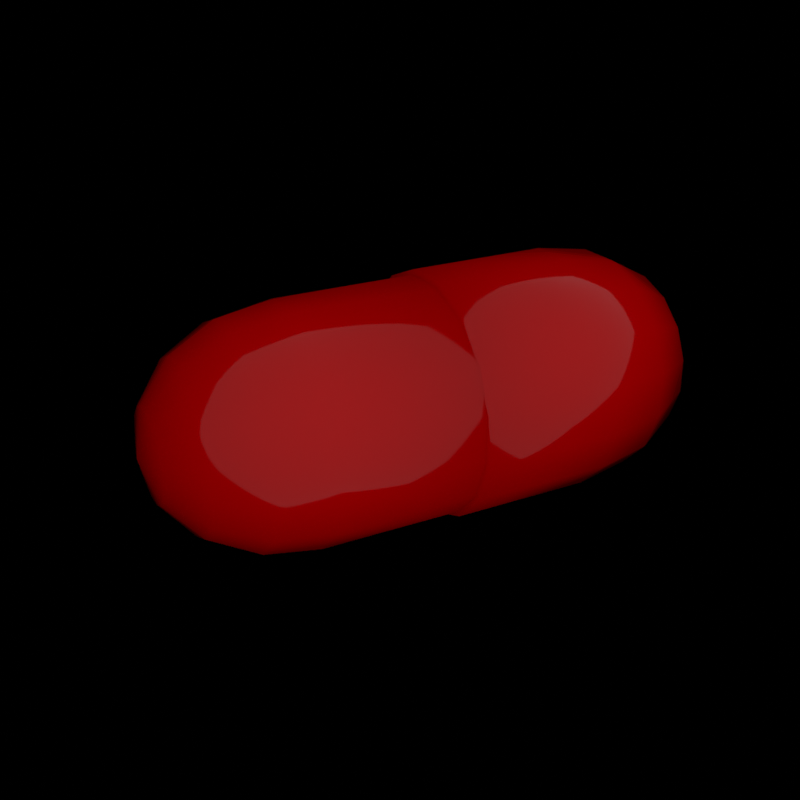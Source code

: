 # Source: pill_render.blend  (saved by Blender 3.6.13; exported with 4.5.12 LTS)
import bpy
from mathutils import Matrix  # noqa: F401  (used for matrix-valued properties, if any)

bpy.ops.wm.read_factory_settings(use_empty=True)
scene = bpy.context.scene
scene.name = 'Scene'

# ---- collections
col_collection = bpy.data.collections.new('Collection'); scene.collection.children.link(col_collection)

# ---- materials (node trees are filled in below, after node groups)
mat_pill_002 = bpy.data.materials.new('pill.002')
mat_pill_002.use_transparent_shadow = False
mat_pill_002.diffuse_color = (0.5882, 0.5882, 0.5882, 1.0)
mat_pill_002.roughness = 0.0
mat_pill_002.specular_intensity = 1.0
mat_pill_002.metallic = 0.3

# ---- material node trees
mat_pill_002.use_nodes = True; mat_pill_002.node_tree.nodes.clear()
_N = mat_pill_002.node_tree.nodes; _L = mat_pill_002.node_tree.links
n0 = _N.new('ShaderNodeBsdfPrincipled'); n0.name = 'Principled BSDF'; n0.location = (10, 300)
n0.distribution = 'GGX'
n0.subsurface_method = 'RANDOM_WALK_SKIN'
n0.inputs[0].default_value = (0.3931, 0.0, 0.0005543, 1.0)
n0.inputs[2].default_value = 0.06349
n0.inputs[3].default_value = 1.45
n0.inputs[13].default_value = 0.2143
n0.inputs[27].default_value = (0.0, 0.0, 0.0, 1.0)
n0.inputs[28].default_value = 1.0
n1 = _N.new('ShaderNodeOutputMaterial'); n1.name = 'Material Output'; n1.location = (300, 300)
n2 = _N.new('ShaderNodeNormalMap'); n2.name = 'Normal Map'; n2.location = (-300, -300)
n2.label = 'Normal/Map'
_L.new(n0.outputs[0], n1.inputs[0])
_L.new(n2.outputs[0], n0.inputs[5])
n1.is_active_output = True

# ---- world
world_world = bpy.data.worlds.new('World'); scene.world = world_world
world_world.use_nodes = True; world_world.node_tree.nodes.clear()
_N = world_world.node_tree.nodes; _L = world_world.node_tree.links
n0 = _N.new('ShaderNodeOutputWorld'); n0.name = 'World Output'; n0.location = (300, 300)
n1 = _N.new('ShaderNodeBackground'); n1.name = 'Background'; n1.location = (10, 300)
n1.inputs[0].default_value = (0.0, 0.0, 0.0, 1.0)
_L.new(n1.outputs[0], n0.inputs[0])
n0.is_active_output = True
world_world.color = (0.05088, 0.05088, 0.05088)
world_world.use_sun_shadow = False
world_world.sun_shadow_jitter_overblur = 0.0

# ---- cameras
cam_camera_001 = bpy.data.cameras.new('Camera.001')
cam_camera_001.show_background_images = True

# ---- lights
light_area = bpy.data.lights.new('Area', 'AREA')
light_area.transmission_factor = 0.0
light_area.energy = 13.35
light_area.shadow_maximum_resolution = 0.006
light_area.use_absolute_resolution = True
light_area.size = 1.0
light_area.size_y = 1.0

# ---- meshes
me_mesh = bpy.data.meshes.new('Mesh')
me_mesh.from_pydata([(117.5, 70.68, -7.322), (61.65, 103.0, 8e-06), (1.144, 99.23, -19.13), (1.146, 103.0, 8e-06), (1.145, 101.1, -19.91), (-103.9, 87.08, -14.08), (-117.5, 71.48, -7.621), (-122.3, 53.08, 0.0), (117.5, 66.53, -13.53), (104.4, 78.01, -25.0), (84.79, 85.68, -32.66), (1.139, 89.84, -36.8), (84.78, 70.69, -42.68), (1.131, 72.17, -46.19), (-83.48, 71.47, -44.44), (-117.6, 60.7, -18.4), (1.122, 53.04, -50.0), (104.4, 39.48, -32.66), (84.77, 35.33, -42.68), (1.113, 33.91, -46.19), (1.113, 33.12, -48.08), (-59.63, 33.14, -48.08), (-103.9, 38.99, -34.0), (104.4, 28.01, -25.0), (61.61, 17.66, -35.36), (1.105, 16.24, -36.8), (104.4, 20.34, -13.53), (84.75, 10.33, -17.68), (-117.6, 34.68, -7.621), (104.4, 17.65, -6e-06), (61.6, 3.02, -8e-06), (1.098, 3.039, -8e-06), (-59.65, 1.021, -8e-06), (-83.51, 4.963, -8e-06), (-103.9, 16.27, -6e-06), (1.099, 4.961, 19.91), (-59.64, 4.982, 19.91), (1.105, 17.68, 35.36), (-103.9, 27.05, 26.02), (1.113, 33.12, 48.08), (-117.6, 45.46, 18.4), (84.77, 53.01, 46.19), (1.122, 53.04, 50.0), (-83.49, 53.07, 48.1), (-103.9, 53.07, 36.8), (-117.6, 53.08, 19.91), (104.4, 66.54, 32.66), (61.63, 72.15, 46.19), (-103.9, 67.16, 34.0), (104.4, 78.01, 25.0), (-83.47, 87.08, 34.01), (61.64, 99.21, 19.13), (1.144, 99.23, 19.13), (117.5, 72.14, 3e-06), (122.1, 53.0, 0.0), (104.4, 85.67, -13.53), (104.4, 88.36, 6e-06), (84.79, 95.69, -17.68), (84.8, 99.21, 8e-06), (61.64, 99.21, -19.13), (-59.6, 101.1, -19.91), (-59.6, 105.1, 8e-06), (1.146, 105.1, 8e-06), (-83.47, 97.51, -18.41), (-83.47, 101.2, 8e-06), (-103.9, 89.88, 6e-06), (-117.5, 72.99, 3e-06), (61.64, 88.38, -35.36), (1.139, 88.39, -35.36), (-59.6, 89.85, -36.8), (-83.47, 87.08, -34.01), (-103.9, 79.1, -26.02), (-117.5, 67.16, -14.08), (117.5, 60.32, -17.68), (104.4, 66.54, -32.66), (61.63, 72.15, -46.19), (1.131, 72.95, -48.08), (-59.61, 72.97, -48.08), (-103.9, 67.16, -34.0), (117.5, 53.0, -19.13), (104.4, 53.01, -35.36), (84.77, 53.01, -46.19), (61.62, 53.02, -50.0), (1.122, 53.04, -52.04), (-59.62, 53.06, -52.04), (-83.49, 53.07, -48.1), (-103.9, 53.07, -36.8), (-117.6, 53.08, -19.91), (117.5, 45.68, -17.68), (61.61, 33.89, -46.19), (-83.5, 34.66, -44.44), (-117.6, 45.46, -18.4), (117.5, 39.47, -13.53), (84.76, 20.35, -32.66), (1.105, 17.68, -35.36), (-59.64, 16.26, -36.8), (-83.5, 19.05, -34.01), (-103.9, 27.05, -26.02), (-117.6, 39.0, -14.08), (117.5, 35.32, -7.322), (61.6, 6.826, -19.13), (1.1, 6.845, -19.13), (1.099, 4.961, -19.91), (-59.64, 4.982, -19.91), (-83.51, 8.625, -18.41), (-103.9, 19.07, -14.08), (117.5, 33.87, -3e-06), (84.75, 6.818, -8e-06), (1.097, 1.0, -8e-06), (-117.6, 33.16, -3e-06), (117.5, 35.32, 7.322), (104.4, 20.34, 13.53), (84.75, 10.33, 17.68), (61.6, 6.826, 19.13), (1.1, 6.845, 19.13), (-83.51, 8.625, 18.41), (-103.9, 19.07, 14.08), (-117.6, 34.68, 7.621), (117.5, 39.47, 13.53), (104.4, 28.01, 25.0), (84.76, 20.35, 32.66), (61.61, 17.66, 35.36), (1.105, 16.24, 36.8), (-59.64, 16.26, 36.8), (-83.5, 19.05, 34.01), (-117.6, 39.0, 14.08), (117.5, 45.68, 17.68), (104.4, 39.48, 32.66), (84.77, 35.33, 42.68), (61.61, 33.89, 46.19), (1.113, 33.9, 46.19), (-59.63, 33.14, 48.08), (-83.5, 34.66, 44.44), (-103.9, 38.99, 34.0), (117.5, 53.0, 19.13), (104.4, 53.01, 35.36), (61.62, 53.02, 50.0), (1.122, 53.04, 52.04), (-59.62, 53.06, 52.04), (117.5, 60.32, 17.68), (84.78, 70.69, 42.68), (1.131, 72.17, 46.19), (1.131, 72.95, 48.08), (-59.61, 72.97, 48.08), (-83.48, 71.47, 44.44), (-117.6, 60.7, 18.4), (117.5, 66.53, 13.53), (84.79, 85.68, 32.66), (61.64, 88.38, 35.36), (1.139, 88.39, 35.36), (1.139, 89.84, 36.8), (-59.6, 89.85, 36.8), (-103.9, 79.1, 26.02), (-117.5, 67.16, 14.08), (117.5, 70.68, 7.322), (104.4, 85.67, 13.53), (84.79, 95.69, 17.68), (1.145, 101.1, 19.91), (-59.6, 101.1, 19.91), (-83.47, 97.51, 18.41), (-103.9, 87.08, 14.08), (-117.5, 71.48, 7.621)], [], [(0, 53, 54), (155, 154, 53, 56), (160, 159, 64, 65), (159, 158, 61, 64), (103, 102, 108, 32), (158, 157, 62, 61), (50, 151, 158, 159), (152, 50, 159, 160), (161, 160, 65, 66), (6, 7, 66), (8, 0, 54), (49, 146, 154, 155), (156, 155, 56, 58), (148, 147, 156, 51), (21, 20, 25, 95), (36, 35, 122, 123), (64, 61, 60, 63), (48, 144, 50, 152), (153, 152, 160, 161), (72, 7, 6), (73, 8, 54), (55, 0, 8, 9), (140, 46, 49, 147), (59, 57, 10, 67), (37, 121, 129, 130), (143, 142, 150, 151), (132, 131, 138, 43), (44, 43, 144, 48), (45, 44, 48, 145), (15, 7, 72), (79, 73, 54), (46, 139, 146, 49), (41, 135, 46, 140), (136, 41, 140, 47), (16, 82, 89, 19), (42, 136, 47, 141), (70, 69, 77, 14), (86, 85, 90, 22), (87, 86, 22, 91), (87, 7, 15), (88, 79, 54), (135, 134, 139, 46), (12, 74, 80, 81), (47, 140, 147, 148), (100, 27, 107, 30), (131, 39, 137, 138), (90, 21, 95, 96), (133, 132, 43, 44), (40, 133, 44, 45), (91, 7, 87), (92, 88, 54), (127, 126, 134, 135), (128, 127, 135, 41), (30, 107, 112, 113), (69, 11, 76, 77), (123, 122, 39, 131), (115, 36, 123, 124), (38, 124, 132, 133), (117, 116, 38, 125), (98, 7, 91), (99, 92, 54), (119, 118, 126, 127), (120, 119, 127, 128), (129, 128, 41, 136), (2, 59, 67, 68), (94, 24, 100, 101), (33, 32, 36, 115), (116, 115, 124, 38), (109, 34, 116, 117), (28, 7, 98), (106, 99, 54), (111, 110, 118, 119), (112, 111, 119, 120), (113, 112, 120, 121), (52, 51, 1, 3), (32, 108, 35, 36), (107, 29, 111, 112), (29, 106, 110, 111), (4, 2, 68, 11), (109, 7, 28), (110, 106, 54), (26, 99, 106, 29), (27, 26, 29, 107), (24, 93, 27, 100), (101, 100, 30, 31), (151, 150, 157, 158), (104, 103, 32, 33), (105, 104, 33, 34), (28, 105, 34, 109), (117, 7, 109), (118, 110, 54), (23, 92, 99, 26), (93, 23, 26, 27), (89, 18, 93, 24), (60, 4, 11, 69), (95, 25, 102, 103), (124, 123, 131, 132), (34, 33, 115, 116), (98, 97, 105, 28), (125, 7, 117), (126, 118, 54), (17, 88, 92, 23), (18, 17, 23, 93), (82, 81, 18, 89), (77, 76, 83, 84), (19, 89, 24, 94), (96, 95, 103, 104), (97, 96, 104, 105), (91, 22, 97, 98), (40, 7, 125), (134, 126, 54), (80, 79, 88, 17), (81, 80, 17, 18), (121, 120, 128, 129), (13, 75, 82, 16), (130, 129, 136, 42), (85, 84, 21, 90), (22, 90, 96, 97), (125, 38, 133, 40), (45, 7, 40), (139, 134, 54), (74, 73, 79, 80), (10, 9, 74, 12), (67, 10, 12, 75), (142, 143, 138, 137), (84, 83, 20, 21), (14, 77, 84, 85), (78, 14, 85, 86), (15, 78, 86, 87), (145, 7, 45), (146, 139, 54), (9, 8, 73, 74), (155, 156, 147, 49), (75, 12, 81, 82), (68, 67, 75, 13), (141, 47, 148, 149), (43, 138, 143, 144), (71, 70, 14, 78), (72, 71, 78, 15), (153, 7, 145), (154, 146, 54), (56, 53, 0, 55), (57, 55, 9, 10), (51, 156, 58, 1), (114, 113, 121, 37), (149, 148, 51, 52), (144, 143, 151, 50), (5, 63, 70, 71), (145, 48, 152, 153), (161, 7, 153), (53, 154, 54), (66, 65, 5, 6), (58, 56, 55, 57), (1, 58, 57, 59), (3, 1, 59, 2), (31, 30, 113, 114), (63, 60, 69, 70), (65, 64, 63, 5), (6, 5, 71, 72), (66, 7, 161), (157, 52, 3, 62), (150, 149, 52, 157), (122, 37, 130, 39), (137, 42, 141, 142), (62, 3, 2, 4), (35, 114, 37, 122), (11, 68, 13, 76), (108, 31, 114, 35), (76, 13, 16, 83), (25, 94, 101, 102), (39, 130, 42, 137), (83, 16, 19, 20), (20, 19, 94, 25), (142, 141, 149, 150), (102, 101, 31, 108), (61, 62, 4, 60)])
me_mesh.polygons.foreach_set('use_smooth', [True] * 176)
_uv = me_mesh.uv_layers.new(name='UVSet0')
_uv.uv.foreach_set('vector', [0.0625, 0.0762, 0.0, 0.0762, 0.0312, 0.0, 0.9375, 0.1524, 0.9375, 0.0762, 1.0, 0.0762, 1.0, 0.1524, 0.9375, 0.8476, 0.9375, 0.7714, 1.0, 0.7714, 1.0, 0.8476, 0.9375, 0.7714, 0.9375, 0.6953, 1.0, 0.6953, 1.0, 0.7714, 0.4375, 0.6953, 0.4375, 0.5, 0.5, 0.5, 0.5, 0.6953, 0.9375, 0.6953, 0.9375, 0.5, 1.0, 0.5, 1.0, 0.6953, 0.875, 0.7714, 0.875, 0.6953, 0.9375, 0.6953, 0.9375, 0.7714, 0.875, 0.8476, 0.875, 0.7714, 0.9375, 0.7714, 0.9375, 0.8476, 0.9375, 0.9238, 0.9375, 0.8476, 1.0, 0.8476, 1.0, 0.9238, 0.0625, 0.9238, 0.0312, 1.0, 0.0, 0.9238, 0.125, 0.0762, 0.0625, 0.0762, 0.0938, 0.0, 0.875, 0.1524, 0.875, 0.0762, 0.9375, 0.0762, 0.9375, 0.1524, 0.9375, 0.2286, 0.9375, 0.1524, 1.0, 0.1524, 1.0, 0.2286, 0.875, 0.3047, 0.875, 0.2286, 0.9375, 0.2286, 0.9375, 0.3047, 0.3125, 0.6953, 0.3125, 0.5, 0.375, 0.5, 0.375, 0.6953, 0.5625, 0.6953, 0.5625, 0.5, 0.625, 0.5, 0.625, 0.6953, 0.0, 0.7714, 0.0, 0.6953, 0.0625, 0.6953, 0.0625, 0.7714, 0.8125, 0.8476, 0.8125, 0.7714, 0.875, 0.7714, 0.875, 0.8476, 0.875, 0.9238, 0.875, 0.8476, 0.9375, 0.8476, 0.9375, 0.9238, 0.125, 0.9238, 0.0938, 1.0, 0.0625, 0.9238, 0.1875, 0.0762, 0.125, 0.0762, 0.1562, 0.0, 0.0625, 0.1524, 0.0625, 0.0762, 0.125, 0.0762, 0.125, 0.1524, 0.8125, 0.2286, 0.8125, 0.1524, 0.875, 0.1524, 0.875, 0.2286, 0.0625, 0.3047, 0.0625, 0.2286, 0.125, 0.2286, 0.125, 0.3047, 0.625, 0.5, 0.625, 0.3047, 0.6875, 0.3047, 0.6875, 0.5, 0.8125, 0.6953, 0.8125, 0.5, 0.875, 0.5, 0.875, 0.6953, 0.6875, 0.7714, 0.6875, 0.6953, 0.75, 0.6953, 0.75, 0.7714, 0.75, 0.8476, 0.75, 0.7714, 0.8125, 0.7714, 0.8125, 0.8476, 0.75, 0.9238, 0.75, 0.8476, 0.8125, 0.8476, 0.8125, 0.9238, 0.1875, 0.9238, 0.1562, 1.0, 0.125, 0.9238, 0.25, 0.0762, 0.1875, 0.0762, 0.2188, 0.0, 0.8125, 0.1524, 0.8125, 0.0762, 0.875, 0.0762, 0.875, 0.1524, 0.75, 0.2286, 0.75, 0.1524, 0.8125, 0.1524, 0.8125, 0.2286, 0.75, 0.3047, 0.75, 0.2286, 0.8125, 0.2286, 0.8125, 0.3047, 0.25, 0.5, 0.25, 0.3047, 0.3125, 0.3047, 0.3125, 0.5, 0.75, 0.5, 0.75, 0.3047, 0.8125, 0.3047, 0.8125, 0.5, 0.125, 0.7714, 0.125, 0.6953, 0.1875, 0.6953, 0.1875, 0.7714, 0.25, 0.8476, 0.25, 0.7714, 0.3125, 0.7714, 0.3125, 0.8476, 0.25, 0.9238, 0.25, 0.8476, 0.3125, 0.8476, 0.3125, 0.9238, 0.25, 0.9238, 0.2188, 1.0, 0.1875, 0.9238, 0.3125, 0.0762, 0.25, 0.0762, 0.2812, 0.0, 0.75, 0.1524, 0.75, 0.0762, 0.8125, 0.0762, 0.8125, 0.1524, 0.1875, 0.2286, 0.1875, 0.1524, 0.25, 0.1524, 0.25, 0.2286, 0.8125, 0.3047, 0.8125, 0.2286, 0.875, 0.2286, 0.875, 0.3047, 0.4375, 0.3047, 0.4375, 0.2286, 0.5, 0.2286, 0.5, 0.3047, 0.6875, 0.6953, 0.6875, 0.5, 0.75, 0.5, 0.75, 0.6953, 0.3125, 0.7714, 0.3125, 0.6953, 0.375, 0.6953, 0.375, 0.7714, 0.6875, 0.8476, 0.6875, 0.7714, 0.75, 0.7714, 0.75, 0.8476, 0.6875, 0.9238, 0.6875, 0.8476, 0.75, 0.8476, 0.75, 0.9238, 0.3125, 0.9238, 0.2812, 1.0, 0.25, 0.9238, 0.375, 0.0762, 0.3125, 0.0762, 0.3438, 0.0, 0.6875, 0.1524, 0.6875, 0.0762, 0.75, 0.0762, 0.75, 0.1524, 0.6875, 0.2286, 0.6875, 0.1524, 0.75, 0.1524, 0.75, 0.2286, 0.5, 0.3047, 0.5, 0.2286, 0.5625, 0.2286, 0.5625, 0.3047, 0.125, 0.6953, 0.125, 0.5, 0.1875, 0.5, 0.1875, 0.6953, 0.625, 0.6953, 0.625, 0.5, 0.6875, 0.5, 0.6875, 0.6953, 0.5625, 0.7714, 0.5625, 0.6953, 0.625, 0.6953, 0.625, 0.7714, 0.625, 0.8476, 0.625, 0.7714, 0.6875, 0.7714, 0.6875, 0.8476, 0.5625, 0.9238, 0.5625, 0.8476, 0.625, 0.8476, 0.625, 0.9238, 0.375, 0.9238, 0.3438, 1.0, 0.3125, 0.9238, 0.4375, 0.0762, 0.375, 0.0762, 0.4062, 0.0, 0.625, 0.1524, 0.625, 0.0762, 0.6875, 0.0762, 0.6875, 0.1524, 0.625, 0.2286, 0.625, 0.1524, 0.6875, 0.1524, 0.6875, 0.2286, 0.6875, 0.3047, 0.6875, 0.2286, 0.75, 0.2286, 0.75, 0.3047, 0.0625, 0.5, 0.0625, 0.3047, 0.125, 0.3047, 0.125, 0.5, 0.375, 0.5, 0.375, 0.3047, 0.4375, 0.3047, 0.4375, 0.5, 0.5, 0.7714, 0.5, 0.6953, 0.5625, 0.6953, 0.5625, 0.7714, 0.5625, 0.8476, 0.5625, 0.7714, 0.625, 0.7714, 0.625, 0.8476, 0.5, 0.9238, 0.5, 0.8476, 0.5625, 0.8476, 0.5625, 0.9238, 0.4375, 0.9238, 0.4062, 1.0, 0.375, 0.9238, 0.5, 0.0762, 0.4375, 0.0762, 0.4688, 0.0, 0.5625, 0.1524, 0.5625, 0.0762, 0.625, 0.0762, 0.625, 0.1524, 0.5625, 0.2286, 0.5625, 0.1524, 0.625, 0.1524, 0.625, 0.2286, 0.5625, 0.3047, 0.5625, 0.2286, 0.625, 0.2286, 0.625, 0.3047, 0.9375, 0.5, 0.9375, 0.3047, 1.0, 0.3047, 1.0, 0.5, 0.5, 0.6953, 0.5, 0.5, 0.5625, 0.5, 0.5625, 0.6953, 0.5, 0.2286, 0.5, 0.1524, 0.5625, 0.1524, 0.5625, 0.2286, 0.5, 0.1524, 0.5, 0.0762, 0.5625, 0.0762, 0.5625, 0.1524, 0.0625, 0.5, 0.0625, 0.5, 0.125, 0.5, 0.125, 0.5, 0.5, 0.9238, 0.4688, 1.0, 0.4375, 0.9238, 0.5625, 0.0762, 0.5, 0.0762, 0.5312, 0.0, 0.4375, 0.1524, 0.4375, 0.0762, 0.5, 0.0762, 0.5, 0.1524, 0.4375, 0.2286, 0.4375, 0.1524, 0.5, 0.1524, 0.5, 0.2286, 0.375, 0.3047, 0.375, 0.2286, 0.4375, 0.2286, 0.4375, 0.3047, 0.4375, 0.5, 0.4375, 0.3047, 0.5, 0.3047, 0.5, 0.5, 0.875, 0.6953, 0.875, 0.5, 0.9375, 0.5, 0.9375, 0.6953, 0.4375, 0.7714, 0.4375, 0.6953, 0.5, 0.6953, 0.5, 0.7714, 0.4375, 0.8476, 0.4375, 0.7714, 0.5, 0.7714, 0.5, 0.8476, 0.4375, 0.9238, 0.4375, 0.8476, 0.5, 0.8476, 0.5, 0.9238, 0.5625, 0.9238, 0.5312, 1.0, 0.5, 0.9238, 0.625, 0.0762, 0.5625, 0.0762, 0.5938, 0.0, 0.375, 0.1524, 0.375, 0.0762, 0.4375, 0.0762, 0.4375, 0.1524, 0.375, 0.2286, 0.375, 0.1524, 0.4375, 0.1524, 0.4375, 0.2286, 0.3125, 0.3047, 0.3125, 0.2286, 0.375, 0.2286, 0.375, 0.3047, 0.0625, 0.6953, 0.0625, 0.5, 0.125, 0.5, 0.125, 0.6953, 0.375, 0.6953, 0.375, 0.5, 0.4375, 0.5, 0.4375, 0.6953, 0.625, 0.7714, 0.625, 0.6953, 0.6875, 0.6953, 0.6875, 0.7714, 0.5, 0.8476, 0.5, 0.7714, 0.5625, 0.7714, 0.5625, 0.8476, 0.375, 0.9238, 0.375, 0.8476, 0.4375, 0.8476, 0.4375, 0.9238, 0.625, 0.9238, 0.5938, 1.0, 0.5625, 0.9238, 0.6875, 0.0762, 0.625, 0.0762, 0.6562, 0.0, 0.3125, 0.1524, 0.3125, 0.0762, 0.375, 0.0762, 0.375, 0.1524, 0.3125, 0.2286, 0.3125, 0.1524, 0.375, 0.1524, 0.375, 0.2286, 0.25, 0.3047, 0.25, 0.2286, 0.3125, 0.2286, 0.3125, 0.3047, 0.1875, 0.6953, 0.1875, 0.5, 0.25, 0.5, 0.25, 0.6953, 0.3125, 0.5, 0.3125, 0.3047, 0.375, 0.3047, 0.375, 0.5, 0.375, 0.7714, 0.375, 0.6953, 0.4375, 0.6953, 0.4375, 0.7714, 0.375, 0.8476, 0.375, 0.7714, 0.4375, 0.7714, 0.4375, 0.8476, 0.3125, 0.9238, 0.3125, 0.8476, 0.375, 0.8476, 0.375, 0.9238, 0.6875, 0.9238, 0.6562, 1.0, 0.625, 0.9238, 0.75, 0.0762, 0.6875, 0.0762, 0.7188, 0.0, 0.25, 0.1524, 0.25, 0.0762, 0.3125, 0.0762, 0.3125, 0.1524, 0.25, 0.2286, 0.25, 0.1524, 0.3125, 0.1524, 0.3125, 0.2286, 0.625, 0.3047, 0.625, 0.2286, 0.6875, 0.2286, 0.6875, 0.3047, 0.1875, 0.5, 0.1875, 0.3047, 0.25, 0.3047, 0.25, 0.5, 0.6875, 0.5, 0.6875, 0.3047, 0.75, 0.3047, 0.75, 0.5, 0.25, 0.7714, 0.25, 0.6953, 0.3125, 0.6953, 0.3125, 0.7714, 0.3125, 0.8476, 0.3125, 0.7714, 0.375, 0.7714, 0.375, 0.8476, 0.625, 0.9238, 0.625, 0.8476, 0.6875, 0.8476, 0.6875, 0.9238, 0.75, 0.9238, 0.7188, 1.0, 0.6875, 0.9238, 0.8125, 0.0762, 0.75, 0.0762, 0.7812, 0.0, 0.1875, 0.1524, 0.1875, 0.0762, 0.25, 0.0762, 0.25, 0.1524, 0.125, 0.2286, 0.125, 0.1524, 0.1875, 0.1524, 0.1875, 0.2286, 0.125, 0.3047, 0.125, 0.2286, 0.1875, 0.2286, 0.1875, 0.3047, 0.8125, 0.5, 0.8125, 0.6953, 0.75, 0.6953, 0.75, 0.5, 0.25, 0.6953, 0.25, 0.5, 0.3125, 0.5, 0.3125, 0.6953, 0.1875, 0.7714, 0.1875, 0.6953, 0.25, 0.6953, 0.25, 0.7714, 0.1875, 0.8476, 0.1875, 0.7714, 0.25, 0.7714, 0.25, 0.8476, 0.1875, 0.9238, 0.1875, 0.8476, 0.25, 0.8476, 0.25, 0.9238, 0.8125, 0.9238, 0.7812, 1.0, 0.75, 0.9238, 0.875, 0.0762, 0.8125, 0.0762, 0.8438, 0.0, 0.125, 0.1524, 0.125, 0.0762, 0.1875, 0.0762, 0.1875, 0.1524, 0.9375, 0.1524, 0.9375, 0.2286, 0.875, 0.2286, 0.875, 0.1524, 0.1875, 0.3047, 0.1875, 0.2286, 0.25, 0.2286, 0.25, 0.3047, 0.125, 0.5, 0.125, 0.3047, 0.1875, 0.3047, 0.1875, 0.5, 0.8125, 0.5, 0.8125, 0.3047, 0.875, 0.3047, 0.875, 0.5, 0.75, 0.7714, 0.75, 0.6953, 0.8125, 0.6953, 0.8125, 0.7714, 0.125, 0.8476, 0.125, 0.7714, 0.1875, 0.7714, 0.1875, 0.8476, 0.125, 0.9238, 0.125, 0.8476, 0.1875, 0.8476, 0.1875, 0.9238, 0.875, 0.9238, 0.8438, 1.0, 0.8125, 0.9238, 0.9375, 0.0762, 0.875, 0.0762, 0.9062, 0.0, 0.0, 0.1524, 0.0, 0.0762, 0.0625, 0.0762, 0.0625, 0.1524, 0.0625, 0.2286, 0.0625, 0.1524, 0.125, 0.1524, 0.125, 0.2286, 0.9375, 0.3047, 0.9375, 0.2286, 1.0, 0.2286, 1.0, 0.3047, 0.5625, 0.5, 0.5625, 0.3047, 0.625, 0.3047, 0.625, 0.5, 0.875, 0.5, 0.875, 0.3047, 0.9375, 0.3047, 0.9375, 0.5, 0.8125, 0.7714, 0.8125, 0.6953, 0.875, 0.6953, 0.875, 0.7714, 0.0625, 0.8476, 0.0625, 0.7714, 0.125, 0.7714, 0.125, 0.8476, 0.8125, 0.9238, 0.8125, 0.8476, 0.875, 0.8476, 0.875, 0.9238, 0.9375, 0.9238, 0.9062, 1.0, 0.875, 0.9238, 1.0, 0.0762, 0.9375, 0.0762, 0.9688, 0.0, 0.0, 0.9238, 0.0, 0.8476, 0.0625, 0.8476, 0.0625, 0.9238, 0.0, 0.2286, 0.0, 0.1524, 0.0625, 0.1524, 0.0625, 0.2286, 0.0, 0.3047, 0.0, 0.2286, 0.0625, 0.2286, 0.0625, 0.3047, 0.0, 0.5, 0.0, 0.3047, 0.0625, 0.3047, 0.0625, 0.5, 0.5, 0.5, 0.5, 0.3047, 0.5625, 0.3047, 0.5625, 0.5, 0.0625, 0.7714, 0.0625, 0.6953, 0.125, 0.6953, 0.125, 0.7714, 0.0, 0.8476, 0.0, 0.7714, 0.0625, 0.7714, 0.0625, 0.8476, 0.0625, 0.9238, 0.0625, 0.8476, 0.125, 0.8476, 0.125, 0.9238, 1.0, 0.9238, 0.9688, 1.0, 0.9375, 0.9238, 0.9375, 0.5, 0.9375, 0.5, 1.0, 0.5, 1.0, 0.5, 0.875, 0.5, 0.875, 0.5, 0.9375, 0.5, 0.9375, 0.5, 0.625, 0.5, 0.625, 0.5, 0.6875, 0.5, 0.6875, 0.5, 0.75, 0.5, 0.75, 0.5, 0.8125, 0.5, 0.8125, 0.5, 1.0, 0.5, 1.0, 0.5, 0.0625, 0.5, 0.0625, 0.5, 0.5625, 0.5, 0.5625, 0.5, 0.625, 0.5, 0.625, 0.5, 0.125, 0.5, 0.125, 0.5, 0.1875, 0.5, 0.1875, 0.5, 0.5, 0.5, 0.5, 0.5, 0.5625, 0.5, 0.5625, 0.5, 0.1875, 0.5, 0.1875, 0.5, 0.25, 0.5, 0.25, 0.5, 0.375, 0.5, 0.375, 0.5, 0.4375, 0.5, 0.4375, 0.5, 0.6875, 0.5, 0.6875, 0.5, 0.75, 0.5, 0.75, 0.5, 0.25, 0.5, 0.25, 0.5, 0.3125, 0.5, 0.3125, 0.5, 0.3125, 0.5, 0.3125, 0.5, 0.375, 0.5, 0.375, 0.5, 0.8125, 0.5, 0.8125, 0.5, 0.875, 0.5, 0.875, 0.5, 0.4375, 0.5, 0.4375, 0.5, 0.5, 0.5, 0.5, 0.5, 0.0, 0.6953, 0.0, 0.5, 0.0625, 0.5, 0.0625, 0.6953])
me_mesh.materials.append(mat_pill_002)
me_mesh.update()
arm_scene_root_001 = bpy.data.armatures.new('Scene_Root.001')  # bones are not reproduced

# ---- objects
ob_camera = bpy.data.objects.new('Camera', cam_camera_001)
ob_area = bpy.data.objects.new('Area', light_area)
ob_scene_root = bpy.data.objects.new('Scene_Root', arm_scene_root_001)
ob_mesh1 = bpy.data.objects.new('Mesh1', me_mesh)

# ---- transforms, parenting, visibility, modifiers, constraints
ob_camera.location = (0.9874, -6.399e-06, -6.919e-05)
ob_camera.rotation_euler = (1.571, 6.862e-12, 1.571)
ob_camera.scale = (1.153, 1.153, 1.153)
ob_area.location = (0.753, -0.5505, 0.4887)
ob_area.rotation_euler = (-1.47, -0.3495, -0.9277)
ob_area.scale = (2.38, 2.38, 2.38)
ob_scene_root.location = (0.0, 0.0, 0.0)
ob_scene_root.rotation_euler = (1.721, -0.1882, 1.885)
ob_scene_root.scale = (0.002, 0.002, 0.002)
ob_mesh1.parent = ob_scene_root
ob_mesh1.location = (6.741, -51.48, 13.2)
ob_mesh1.rotation_euler = (0.05205, 0.1226, -0.005906)
ob_mesh1.scale = (-1.044, 1.044, 1.044)
ob_mesh1.color = (0.8, 0.8, 0.8, 1.0)
_m = ob_mesh1.modifiers.new('Scene_Root', 'ARMATURE')
_m.object = ob_scene_root

# ---- collection membership
col_collection.objects.link(ob_camera)
col_collection.objects.link(ob_area)
col_collection.objects.link(ob_scene_root)
col_collection.objects.link(ob_mesh1)

# ---- scene / render settings (as saved in the file)
scene.camera = ob_camera
scene.frame_start = 1; scene.frame_end = 250; scene.frame_set(6)
scene.render.engine = 'BLENDER_EEVEE_NEXT'
scene.render.image_settings.color_depth = '16'
scene.render.image_settings.quality = 100
scene.render.image_settings.compression = 100
scene.render.resolution_x = 1024
scene.render.resolution_y = 1024
scene.render.fps = 30
scene.cycles.feature_set = 'EXPERIMENTAL'
scene.cycles.sampling_pattern = 'TABULATED_SOBOL'
scene.eevee.taa_samples = 11
scene.eevee.taa_render_samples = 11
scene.view_settings.view_transform = 'Filmic'
bpy.context.view_layer.update()
